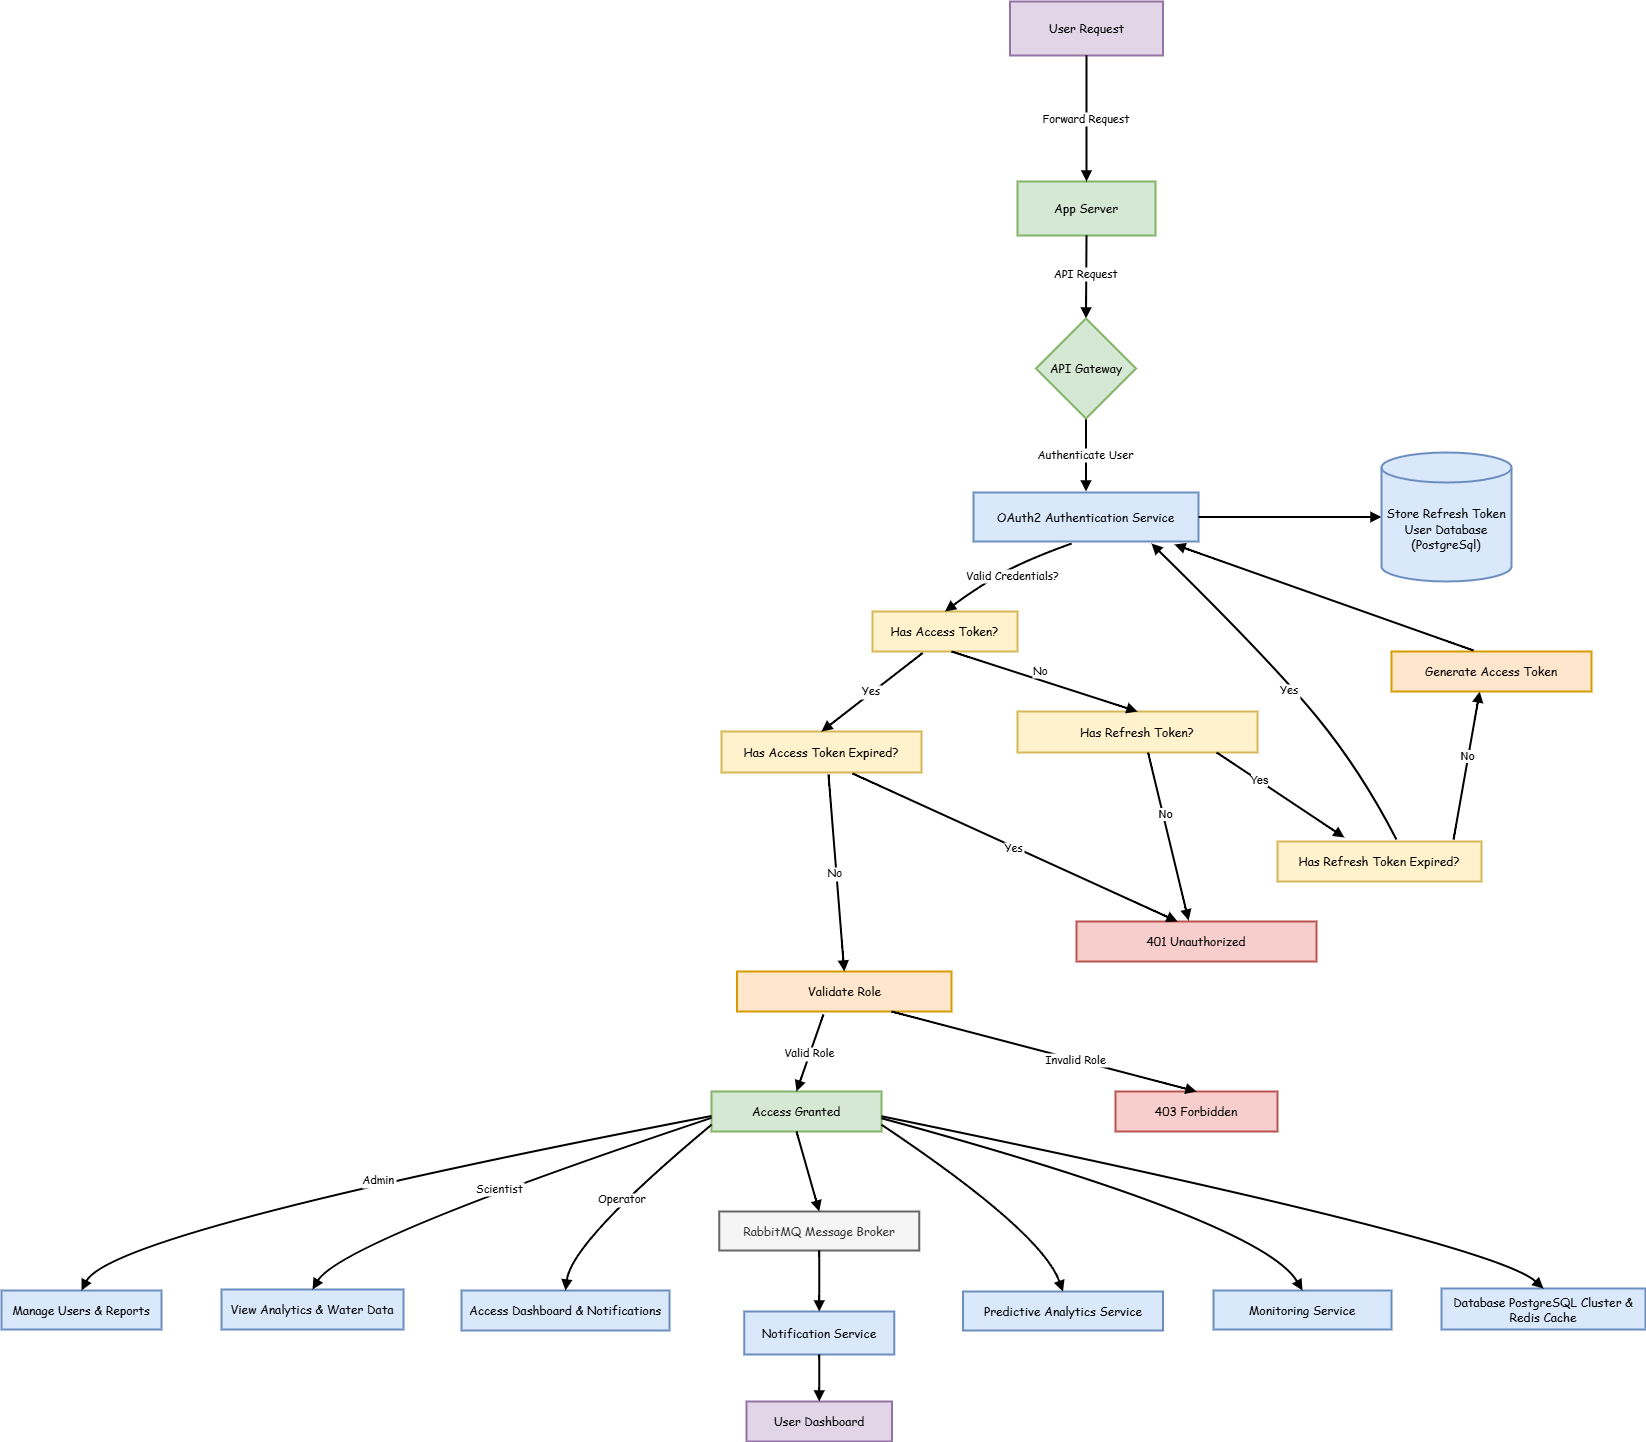

The diagram above was exported from draw.io. Its source (the exported page's mxGraphModel, read from the mxfile embedded in the PNG):
<mxGraphModel dx="1540" dy="982" grid="1" gridSize="10" guides="1" tooltips="1" connect="1" arrows="1" fold="1" page="1" pageScale="1" pageWidth="1600" pageHeight="1100" math="0" shadow="0">
  <root>
    <mxCell id="0" />
    <mxCell id="1" parent="0" />
    <mxCell id="cKmp7hz3_71pacI6RzfK-1" value="User Request" style="whiteSpace=wrap;strokeWidth=2;fontFamily=Comic Sans MS;fillColor=#e1d5e7;strokeColor=#9673a6;" vertex="1" parent="1">
      <mxGeometry x="1648.5" y="70" width="153" height="54" as="geometry" />
    </mxCell>
    <mxCell id="cKmp7hz3_71pacI6RzfK-2" value="App Server" style="whiteSpace=wrap;strokeWidth=2;fontFamily=Comic Sans MS;fillColor=#d5e8d4;strokeColor=#82b366;" vertex="1" parent="1">
      <mxGeometry x="1656" y="250" width="138" height="54" as="geometry" />
    </mxCell>
    <mxCell id="cKmp7hz3_71pacI6RzfK-3" value="OAuth2 Authentication Service" style="whiteSpace=wrap;strokeWidth=2;fontFamily=Comic Sans MS;fillColor=#dae8fc;strokeColor=#6c8ebf;" vertex="1" parent="1">
      <mxGeometry x="1612" y="561" width="225" height="49" as="geometry" />
    </mxCell>
    <mxCell id="cKmp7hz3_71pacI6RzfK-4" value="Has Access Token?" style="whiteSpace=wrap;strokeWidth=2;fontFamily=Comic Sans MS;fillColor=#fff2cc;strokeColor=#d6b656;" vertex="1" parent="1">
      <mxGeometry x="1511" y="680" width="145" height="40" as="geometry" />
    </mxCell>
    <mxCell id="cKmp7hz3_71pacI6RzfK-5" value="Has Refresh Token?" style="whiteSpace=wrap;strokeWidth=2;fontFamily=Comic Sans MS;fillColor=#fff2cc;strokeColor=#d6b656;" vertex="1" parent="1">
      <mxGeometry x="1656" y="780" width="240" height="41" as="geometry" />
    </mxCell>
    <mxCell id="cKmp7hz3_71pacI6RzfK-6" value="Has Access Token Expired?" style="whiteSpace=wrap;strokeWidth=2;fontFamily=Comic Sans MS;fillColor=#fff2cc;strokeColor=#d6b656;" vertex="1" parent="1">
      <mxGeometry x="1360" y="800" width="200" height="41" as="geometry" />
    </mxCell>
    <mxCell id="cKmp7hz3_71pacI6RzfK-7" value="401 Unauthorized" style="whiteSpace=wrap;strokeWidth=2;fontFamily=Comic Sans MS;fillColor=#f8cecc;strokeColor=#b85450;" vertex="1" parent="1">
      <mxGeometry x="1715" y="990" width="240" height="40" as="geometry" />
    </mxCell>
    <mxCell id="cKmp7hz3_71pacI6RzfK-8" value="Validate Role" style="whiteSpace=wrap;strokeWidth=2;fontFamily=Comic Sans MS;fillColor=#ffe6cc;strokeColor=#d79b00;" vertex="1" parent="1">
      <mxGeometry x="1375.5" y="1040" width="214.5" height="40" as="geometry" />
    </mxCell>
    <mxCell id="cKmp7hz3_71pacI6RzfK-9" value="Access Granted" style="whiteSpace=wrap;strokeWidth=2;fontFamily=Comic Sans MS;fillColor=#d5e8d4;strokeColor=#82b366;" vertex="1" parent="1">
      <mxGeometry x="1350" y="1160" width="170" height="40" as="geometry" />
    </mxCell>
    <mxCell id="cKmp7hz3_71pacI6RzfK-10" value="403 Forbidden" style="whiteSpace=wrap;strokeWidth=2;fontFamily=Comic Sans MS;fillColor=#f8cecc;strokeColor=#b85450;" vertex="1" parent="1">
      <mxGeometry x="1754" y="1160" width="162" height="40" as="geometry" />
    </mxCell>
    <mxCell id="cKmp7hz3_71pacI6RzfK-11" value="Manage Users &amp; Reports" style="whiteSpace=wrap;strokeWidth=2;fontFamily=Comic Sans MS;fillColor=#dae8fc;strokeColor=#6c8ebf;" vertex="1" parent="1">
      <mxGeometry x="640" y="1359" width="160" height="39" as="geometry" />
    </mxCell>
    <mxCell id="cKmp7hz3_71pacI6RzfK-12" value="View Analytics &amp; Water Data" style="whiteSpace=wrap;strokeWidth=2;fontFamily=Comic Sans MS;fillColor=#dae8fc;strokeColor=#6c8ebf;" vertex="1" parent="1">
      <mxGeometry x="860" y="1358" width="182" height="40" as="geometry" />
    </mxCell>
    <mxCell id="cKmp7hz3_71pacI6RzfK-13" value="Access Dashboard &amp; Notifications" style="whiteSpace=wrap;strokeWidth=2;fontFamily=Comic Sans MS;fillColor=#dae8fc;strokeColor=#6c8ebf;" vertex="1" parent="1">
      <mxGeometry x="1100" y="1359" width="208" height="40" as="geometry" />
    </mxCell>
    <mxCell id="cKmp7hz3_71pacI6RzfK-14" value="Has Refresh Token Expired?" style="whiteSpace=wrap;strokeWidth=2;fontFamily=Comic Sans MS;fillColor=#fff2cc;strokeColor=#d6b656;" vertex="1" parent="1">
      <mxGeometry x="1916" y="910" width="204" height="40" as="geometry" />
    </mxCell>
    <mxCell id="cKmp7hz3_71pacI6RzfK-15" value="RabbitMQ Message Broker" style="whiteSpace=wrap;strokeWidth=2;fontFamily=Comic Sans MS;fillColor=#f5f5f5;fontColor=#333333;strokeColor=#666666;" vertex="1" parent="1">
      <mxGeometry x="1357.75" y="1280" width="200" height="39" as="geometry" />
    </mxCell>
    <mxCell id="cKmp7hz3_71pacI6RzfK-16" value="Notification Service" style="whiteSpace=wrap;strokeWidth=2;fontFamily=Comic Sans MS;fillColor=#dae8fc;strokeColor=#6c8ebf;" vertex="1" parent="1">
      <mxGeometry x="1382.75" y="1380" width="150" height="43" as="geometry" />
    </mxCell>
    <mxCell id="cKmp7hz3_71pacI6RzfK-17" value="User Dashboard" style="whiteSpace=wrap;strokeWidth=2;fontFamily=Comic Sans MS;fillColor=#e1d5e7;strokeColor=#9673a6;" vertex="1" parent="1">
      <mxGeometry x="1385" y="1470" width="145.5" height="40" as="geometry" />
    </mxCell>
    <mxCell id="cKmp7hz3_71pacI6RzfK-18" value="Predictive Analytics Service" style="whiteSpace=wrap;strokeWidth=2;fontFamily=Comic Sans MS;fillColor=#dae8fc;strokeColor=#6c8ebf;" vertex="1" parent="1">
      <mxGeometry x="1601.5" y="1360" width="200" height="39" as="geometry" />
    </mxCell>
    <mxCell id="cKmp7hz3_71pacI6RzfK-19" value="Monitoring Service" style="whiteSpace=wrap;strokeWidth=2;fontFamily=Comic Sans MS;fillColor=#dae8fc;strokeColor=#6c8ebf;" vertex="1" parent="1">
      <mxGeometry x="1852" y="1359" width="178" height="39" as="geometry" />
    </mxCell>
    <mxCell id="cKmp7hz3_71pacI6RzfK-20" value="Database PostgreSQL Cluster &amp; Redis Cache" style="whiteSpace=wrap;strokeWidth=2;fontFamily=Comic Sans MS;fillColor=#dae8fc;strokeColor=#6c8ebf;" vertex="1" parent="1">
      <mxGeometry x="2080" y="1357" width="204" height="41" as="geometry" />
    </mxCell>
    <mxCell id="cKmp7hz3_71pacI6RzfK-21" value="API Request" style="curved=1;startArrow=none;endArrow=block;exitX=0.5;exitY=1;rounded=0;strokeWidth=2;fontFamily=Comic Sans MS;exitDx=0;exitDy=0;entryX=0.5;entryY=0;entryDx=0;entryDy=0;" edge="1" parent="1" source="cKmp7hz3_71pacI6RzfK-2" target="cKmp7hz3_71pacI6RzfK-51">
      <mxGeometry x="-0.0753" relative="1" as="geometry">
        <Array as="points" />
        <mxPoint x="1896" y="406" as="targetPoint" />
        <mxPoint as="offset" />
        <mxPoint x="1896" y="290" as="sourcePoint" />
      </mxGeometry>
    </mxCell>
    <mxCell id="cKmp7hz3_71pacI6RzfK-22" value="Forward Request" style="curved=1;startArrow=none;endArrow=block;entryX=0.5;entryY=0;rounded=0;strokeWidth=2;fontFamily=Comic Sans MS;exitX=0.5;exitY=1;exitDx=0;exitDy=0;entryDx=0;entryDy=0;" edge="1" parent="1" source="cKmp7hz3_71pacI6RzfK-1" target="cKmp7hz3_71pacI6RzfK-2">
      <mxGeometry relative="1" as="geometry">
        <Array as="points" />
        <mxPoint x="1140" y="400" as="sourcePoint" />
        <mxPoint x="1380" y="420" as="targetPoint" />
      </mxGeometry>
    </mxCell>
    <mxCell id="cKmp7hz3_71pacI6RzfK-23" value="Authenticate User" style="curved=1;startArrow=none;endArrow=block;exitX=0.5;exitY=1;entryX=0.5;entryY=0;rounded=0;strokeWidth=2;fontFamily=Comic Sans MS;exitDx=0;exitDy=0;entryDx=0;entryDy=0;" edge="1" parent="1">
      <mxGeometry relative="1" as="geometry">
        <Array as="points" />
        <mxPoint x="1724.5" y="486" as="sourcePoint" />
        <mxPoint x="1724.5" y="560" as="targetPoint" />
      </mxGeometry>
    </mxCell>
    <mxCell id="cKmp7hz3_71pacI6RzfK-24" value="Valid Credentials?" style="curved=1;startArrow=none;endArrow=block;exitX=0.436;exitY=1.041;entryX=0.5;entryY=0;rounded=0;strokeWidth=2;fontFamily=Comic Sans MS;exitDx=0;exitDy=0;exitPerimeter=0;" edge="1" parent="1" source="cKmp7hz3_71pacI6RzfK-3" target="cKmp7hz3_71pacI6RzfK-4">
      <mxGeometry x="-0.0604" y="8" relative="1" as="geometry">
        <Array as="points">
          <mxPoint x="1660" y="630" />
          <mxPoint x="1610" y="660" />
        </Array>
        <mxPoint as="offset" />
      </mxGeometry>
    </mxCell>
    <mxCell id="cKmp7hz3_71pacI6RzfK-25" value="No" style="curved=1;startArrow=none;endArrow=block;entryX=0.5;entryY=0;rounded=0;strokeWidth=2;fontFamily=Comic Sans MS;exitX=0.545;exitY=1;exitDx=0;exitDy=0;exitPerimeter=0;" edge="1" parent="1" source="cKmp7hz3_71pacI6RzfK-4" target="cKmp7hz3_71pacI6RzfK-5">
      <mxGeometry x="-0.0688" y="9" relative="1" as="geometry">
        <Array as="points" />
        <mxPoint x="1654" y="766" as="sourcePoint" />
        <mxPoint as="offset" />
      </mxGeometry>
    </mxCell>
    <mxCell id="cKmp7hz3_71pacI6RzfK-26" value="Yes" style="curved=1;startArrow=none;endArrow=block;exitX=0.346;exitY=1.037;rounded=0;exitDx=0;exitDy=0;exitPerimeter=0;strokeWidth=2;fontFamily=Comic Sans MS;" edge="1" parent="1" source="cKmp7hz3_71pacI6RzfK-4">
      <mxGeometry x="-0.0005" y="-1" relative="1" as="geometry">
        <Array as="points" />
        <mxPoint x="1460" y="800" as="targetPoint" />
        <mxPoint as="offset" />
      </mxGeometry>
    </mxCell>
    <mxCell id="cKmp7hz3_71pacI6RzfK-27" value="" style="curved=1;startArrow=none;endArrow=block;exitX=1;exitY=0.5;entryX=0;entryY=0.5;rounded=0;strokeWidth=2;fontFamily=Comic Sans MS;entryDx=0;entryDy=0;exitDx=0;exitDy=0;entryPerimeter=0;" edge="1" parent="1" source="cKmp7hz3_71pacI6RzfK-3" target="cKmp7hz3_71pacI6RzfK-50">
      <mxGeometry relative="1" as="geometry">
        <Array as="points" />
        <mxPoint x="1905.85" y="561" as="sourcePoint" />
        <mxPoint x="2000" y="590" as="targetPoint" />
      </mxGeometry>
    </mxCell>
    <mxCell id="cKmp7hz3_71pacI6RzfK-28" value="Valid Role" style="curved=1;startArrow=none;endArrow=block;exitX=0.403;exitY=1.075;entryX=0.5;entryY=0;rounded=0;strokeWidth=2;fontFamily=Comic Sans MS;exitDx=0;exitDy=0;exitPerimeter=0;" edge="1" parent="1" source="cKmp7hz3_71pacI6RzfK-8" target="cKmp7hz3_71pacI6RzfK-9">
      <mxGeometry relative="1" as="geometry">
        <Array as="points" />
      </mxGeometry>
    </mxCell>
    <mxCell id="cKmp7hz3_71pacI6RzfK-29" value="Invalid Role" style="curved=1;startArrow=none;endArrow=block;entryX=0.5;entryY=0;rounded=0;strokeWidth=2;fontFamily=Comic Sans MS;" edge="1" parent="1" target="cKmp7hz3_71pacI6RzfK-10">
      <mxGeometry x="0.2137" relative="1" as="geometry">
        <Array as="points" />
        <mxPoint x="1530" y="1080" as="sourcePoint" />
        <mxPoint as="offset" />
      </mxGeometry>
    </mxCell>
    <mxCell id="cKmp7hz3_71pacI6RzfK-30" value="Admin" style="curved=1;startArrow=none;endArrow=block;exitX=0;exitY=0.61;entryX=0.5;entryY=0;rounded=0;strokeWidth=2;fontFamily=Comic Sans MS;" edge="1" parent="1" source="cKmp7hz3_71pacI6RzfK-9" target="cKmp7hz3_71pacI6RzfK-11">
      <mxGeometry relative="1" as="geometry">
        <Array as="points">
          <mxPoint x="750" y="1300" />
        </Array>
      </mxGeometry>
    </mxCell>
    <mxCell id="cKmp7hz3_71pacI6RzfK-31" value="Scientist" style="curved=1;startArrow=none;endArrow=block;exitX=0;exitY=0.66;entryX=0.5;entryY=0;rounded=0;strokeWidth=2;fontFamily=Comic Sans MS;" edge="1" parent="1" source="cKmp7hz3_71pacI6RzfK-9" target="cKmp7hz3_71pacI6RzfK-12">
      <mxGeometry relative="1" as="geometry">
        <Array as="points">
          <mxPoint x="980" y="1310" />
        </Array>
      </mxGeometry>
    </mxCell>
    <mxCell id="cKmp7hz3_71pacI6RzfK-32" value="Operator" style="curved=1;startArrow=none;endArrow=block;exitX=0;exitY=0.83;entryX=0.5;entryY=0;rounded=0;strokeWidth=2;fontFamily=Comic Sans MS;" edge="1" parent="1" source="cKmp7hz3_71pacI6RzfK-9" target="cKmp7hz3_71pacI6RzfK-13">
      <mxGeometry relative="1" as="geometry">
        <Array as="points">
          <mxPoint x="1210" y="1310" />
        </Array>
      </mxGeometry>
    </mxCell>
    <mxCell id="cKmp7hz3_71pacI6RzfK-33" value="" style="curved=1;startArrow=none;endArrow=block;exitX=0.83;exitY=1;rounded=0;strokeWidth=2;fontFamily=Comic Sans MS;entryX=0.328;entryY=-0.1;entryDx=0;entryDy=0;entryPerimeter=0;" edge="1" parent="1" source="cKmp7hz3_71pacI6RzfK-5" target="cKmp7hz3_71pacI6RzfK-14">
      <mxGeometry relative="1" as="geometry">
        <Array as="points" />
        <mxPoint x="1990" y="910" as="targetPoint" />
      </mxGeometry>
    </mxCell>
    <mxCell id="cKmp7hz3_71pacI6RzfK-34" value="Yes" style="edgeLabel;html=1;align=center;verticalAlign=middle;resizable=0;points=[];" vertex="1" connectable="0" parent="cKmp7hz3_71pacI6RzfK-33">
      <mxGeometry x="-0.247" y="6" relative="1" as="geometry">
        <mxPoint x="-9" as="offset" />
      </mxGeometry>
    </mxCell>
    <mxCell id="cKmp7hz3_71pacI6RzfK-35" value="Yes" style="curved=1;startArrow=none;endArrow=block;rounded=0;strokeWidth=2;fontFamily=Comic Sans MS;exitX=0.583;exitY=-0.05;exitDx=0;exitDy=0;exitPerimeter=0;entryX=0.791;entryY=1.041;entryDx=0;entryDy=0;entryPerimeter=0;" edge="1" parent="1" source="cKmp7hz3_71pacI6RzfK-14" target="cKmp7hz3_71pacI6RzfK-3">
      <mxGeometry x="-0.0434" y="4" relative="1" as="geometry">
        <Array as="points">
          <mxPoint x="2000" y="840" />
          <mxPoint x="1910" y="730" />
        </Array>
        <mxPoint x="2030" y="900" as="sourcePoint" />
        <mxPoint x="1780" y="620" as="targetPoint" />
        <mxPoint as="offset" />
      </mxGeometry>
    </mxCell>
    <mxCell id="cKmp7hz3_71pacI6RzfK-36" value="" style="curved=1;startArrow=none;endArrow=block;exitX=0.5;exitY=1;entryX=0.5;entryY=0;rounded=0;strokeWidth=2;fontFamily=Comic Sans MS;" edge="1" parent="1" source="cKmp7hz3_71pacI6RzfK-9" target="cKmp7hz3_71pacI6RzfK-15">
      <mxGeometry relative="1" as="geometry">
        <Array as="points" />
      </mxGeometry>
    </mxCell>
    <mxCell id="cKmp7hz3_71pacI6RzfK-37" value="" style="curved=1;startArrow=none;endArrow=block;exitX=0.5;exitY=1;entryX=0.5;entryY=0;rounded=0;strokeWidth=2;fontFamily=Comic Sans MS;" edge="1" parent="1" source="cKmp7hz3_71pacI6RzfK-15" target="cKmp7hz3_71pacI6RzfK-16">
      <mxGeometry relative="1" as="geometry">
        <Array as="points" />
      </mxGeometry>
    </mxCell>
    <mxCell id="cKmp7hz3_71pacI6RzfK-38" value="" style="curved=1;startArrow=none;endArrow=block;exitX=0.5;exitY=1;entryX=0.5;entryY=0;rounded=0;strokeWidth=2;fontFamily=Comic Sans MS;" edge="1" parent="1" source="cKmp7hz3_71pacI6RzfK-16" target="cKmp7hz3_71pacI6RzfK-17">
      <mxGeometry relative="1" as="geometry">
        <Array as="points" />
      </mxGeometry>
    </mxCell>
    <mxCell id="cKmp7hz3_71pacI6RzfK-39" value="" style="curved=1;startArrow=none;endArrow=block;exitX=1;exitY=0.83;entryX=0.5;entryY=0;rounded=0;strokeWidth=2;fontFamily=Comic Sans MS;" edge="1" parent="1" source="cKmp7hz3_71pacI6RzfK-9" target="cKmp7hz3_71pacI6RzfK-18">
      <mxGeometry relative="1" as="geometry">
        <Array as="points">
          <mxPoint x="1680" y="1300" />
        </Array>
      </mxGeometry>
    </mxCell>
    <mxCell id="cKmp7hz3_71pacI6RzfK-40" value="" style="curved=1;startArrow=none;endArrow=block;exitX=1;exitY=0.67;entryX=0.5;entryY=0;rounded=0;strokeWidth=2;fontFamily=Comic Sans MS;" edge="1" parent="1" source="cKmp7hz3_71pacI6RzfK-9" target="cKmp7hz3_71pacI6RzfK-19">
      <mxGeometry relative="1" as="geometry">
        <Array as="points">
          <mxPoint x="1900" y="1290" />
        </Array>
      </mxGeometry>
    </mxCell>
    <mxCell id="cKmp7hz3_71pacI6RzfK-41" value="" style="curved=1;startArrow=none;endArrow=block;exitX=1;exitY=0.62;entryX=0.5;entryY=0;rounded=0;strokeWidth=2;fontFamily=Comic Sans MS;" edge="1" parent="1" source="cKmp7hz3_71pacI6RzfK-9" target="cKmp7hz3_71pacI6RzfK-20">
      <mxGeometry relative="1" as="geometry">
        <Array as="points">
          <mxPoint x="2130" y="1310" />
        </Array>
      </mxGeometry>
    </mxCell>
    <mxCell id="cKmp7hz3_71pacI6RzfK-42" value="No" style="curved=1;startArrow=none;endArrow=block;exitX=0.535;exitY=1.049;rounded=0;exitDx=0;exitDy=0;exitPerimeter=0;strokeWidth=2;fontFamily=Comic Sans MS;entryX=0.5;entryY=0;entryDx=0;entryDy=0;" edge="1" parent="1" source="cKmp7hz3_71pacI6RzfK-6" target="cKmp7hz3_71pacI6RzfK-8">
      <mxGeometry x="-0.0005" y="-1" relative="1" as="geometry">
        <Array as="points" />
        <mxPoint x="1431" y="840" as="sourcePoint" />
        <mxPoint x="1330" y="919" as="targetPoint" />
        <mxPoint as="offset" />
      </mxGeometry>
    </mxCell>
    <mxCell id="cKmp7hz3_71pacI6RzfK-43" value="" style="curved=1;startArrow=none;endArrow=block;exitX=0.544;exitY=1;entryX=0.467;entryY=-0.025;rounded=0;strokeWidth=2;fontFamily=Comic Sans MS;exitDx=0;exitDy=0;exitPerimeter=0;entryDx=0;entryDy=0;entryPerimeter=0;" edge="1" parent="1" source="cKmp7hz3_71pacI6RzfK-5" target="cKmp7hz3_71pacI6RzfK-7">
      <mxGeometry relative="1" as="geometry">
        <Array as="points" />
        <mxPoint x="1750" y="851" as="sourcePoint" />
        <mxPoint x="1720" y="960" as="targetPoint" />
      </mxGeometry>
    </mxCell>
    <mxCell id="cKmp7hz3_71pacI6RzfK-44" value="No" style="edgeLabel;html=1;align=center;verticalAlign=middle;resizable=0;points=[];" vertex="1" connectable="0" parent="cKmp7hz3_71pacI6RzfK-43">
      <mxGeometry x="-0.4004" y="1" relative="1" as="geometry">
        <mxPoint x="4" y="11" as="offset" />
      </mxGeometry>
    </mxCell>
    <mxCell id="cKmp7hz3_71pacI6RzfK-45" value="" style="curved=1;startArrow=none;endArrow=block;exitX=0.863;exitY=-0.05;entryX=0.441;entryY=1;rounded=0;strokeWidth=2;fontFamily=Comic Sans MS;entryDx=0;entryDy=0;exitDx=0;exitDy=0;entryPerimeter=0;exitPerimeter=0;" edge="1" parent="1" source="cKmp7hz3_71pacI6RzfK-14" target="cKmp7hz3_71pacI6RzfK-47">
      <mxGeometry relative="1" as="geometry">
        <Array as="points" />
        <mxPoint x="2080" y="860" as="sourcePoint" />
        <mxPoint x="2215" y="874" as="targetPoint" />
      </mxGeometry>
    </mxCell>
    <mxCell id="cKmp7hz3_71pacI6RzfK-46" value="No" style="edgeLabel;html=1;align=center;verticalAlign=middle;resizable=0;points=[];" vertex="1" connectable="0" parent="cKmp7hz3_71pacI6RzfK-45">
      <mxGeometry x="0.1331" y="1" relative="1" as="geometry">
        <mxPoint as="offset" />
      </mxGeometry>
    </mxCell>
    <mxCell id="cKmp7hz3_71pacI6RzfK-47" value="Generate Access Token" style="whiteSpace=wrap;strokeWidth=2;fontFamily=Comic Sans MS;fillColor=#ffe6cc;strokeColor=#d79b00;" vertex="1" parent="1">
      <mxGeometry x="2030" y="720" width="200" height="40" as="geometry" />
    </mxCell>
    <mxCell id="cKmp7hz3_71pacI6RzfK-48" value="" style="curved=1;startArrow=none;endArrow=block;exitX=0.41;exitY=-0.025;entryX=0.893;entryY=1.061;rounded=0;strokeWidth=2;fontFamily=Comic Sans MS;entryDx=0;entryDy=0;exitDx=0;exitDy=0;entryPerimeter=0;exitPerimeter=0;" edge="1" parent="1" source="cKmp7hz3_71pacI6RzfK-47" target="cKmp7hz3_71pacI6RzfK-3">
      <mxGeometry relative="1" as="geometry">
        <Array as="points" />
        <mxPoint x="1985" y="680" as="sourcePoint" />
        <mxPoint x="2120" y="694" as="targetPoint" />
      </mxGeometry>
    </mxCell>
    <mxCell id="cKmp7hz3_71pacI6RzfK-49" value="Yes" style="curved=1;startArrow=none;endArrow=block;exitX=0.655;exitY=1.024;rounded=0;exitDx=0;exitDy=0;exitPerimeter=0;strokeWidth=2;fontFamily=Comic Sans MS;entryX=0.421;entryY=0;entryDx=0;entryDy=0;entryPerimeter=0;" edge="1" parent="1" source="cKmp7hz3_71pacI6RzfK-6" target="cKmp7hz3_71pacI6RzfK-7">
      <mxGeometry x="-0.0005" y="-1" relative="1" as="geometry">
        <Array as="points" />
        <mxPoint x="1511" y="843" as="sourcePoint" />
        <mxPoint x="1563" y="1040" as="targetPoint" />
        <mxPoint as="offset" />
      </mxGeometry>
    </mxCell>
    <mxCell id="cKmp7hz3_71pacI6RzfK-50" value="&lt;div&gt;&lt;span style=&quot;font-family: &amp;quot;Comic Sans MS&amp;quot;; background-color: transparent; color: light-dark(rgb(0, 0, 0), rgb(255, 255, 255));&quot;&gt;Store Refresh Token&lt;/span&gt;&lt;/div&gt;&lt;div&gt;&lt;font face=&quot;Comic Sans MS&quot;&gt;User Database (PostgreSql)&lt;/font&gt;&lt;/div&gt;" style="shape=cylinder3;whiteSpace=wrap;html=1;boundedLbl=1;backgroundOutline=1;size=15;strokeWidth=2;fillColor=#dae8fc;strokeColor=#6c8ebf;" vertex="1" parent="1">
      <mxGeometry x="2020" y="521" width="130" height="129" as="geometry" />
    </mxCell>
    <mxCell id="cKmp7hz3_71pacI6RzfK-51" value="&lt;font face=&quot;Comic Sans MS&quot;&gt;API Gateway&lt;/font&gt;" style="rhombus;whiteSpace=wrap;html=1;fillColor=#d5e8d4;strokeColor=#82b366;strokeWidth=2;" vertex="1" parent="1">
      <mxGeometry x="1674.5" y="387" width="100" height="100" as="geometry" />
    </mxCell>
  </root>
</mxGraphModel>